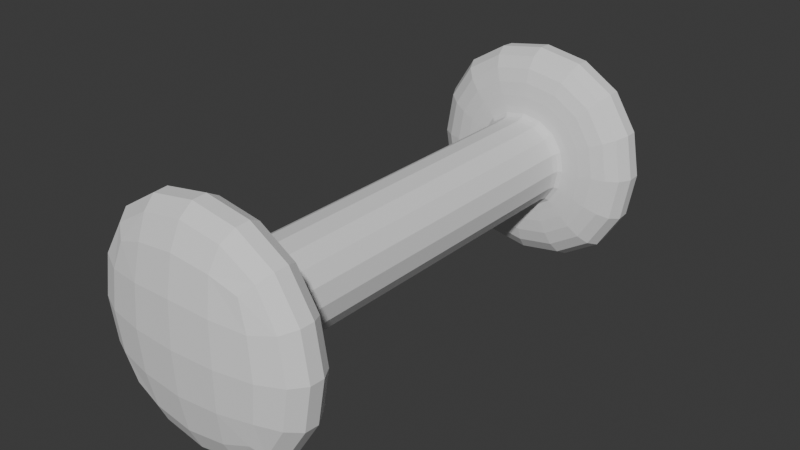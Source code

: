 # Source: ITM_Dumbbell.blend  (saved by Blender 5.2.44; exported with 4.5.12 LTS)
import bpy
from mathutils import Matrix  # noqa: F401  (used for matrix-valued properties, if any)

bpy.ops.wm.read_factory_settings(use_empty=True)
scene = bpy.context.scene
scene.name = 'Scene'

# ---- collections
col_collection = bpy.data.collections.new('Collection'); scene.collection.children.link(col_collection)

# ---- world
world_world = bpy.data.worlds.new('World'); scene.world = world_world
world_world.use_nodes = True; world_world.node_tree.nodes.clear()
_N = world_world.node_tree.nodes; _L = world_world.node_tree.links
n0 = _N.new('ShaderNodeOutputWorld'); n0.name = 'World Output'; n0.location = (200, 100)
n1 = _N.new('ShaderNodeBackground'); n1.name = 'Background'; n1.location = (-200, 100)
n1.inputs[0].default_value = (0.05088, 0.05088, 0.05088, 1.0)
_L.new(n1.outputs[0], n0.inputs[0])
n0.is_active_output = True
world_world.color = (0.05088, 0.05088, 0.05088)
world_world.sun_shadow_jitter_overblur = 0.0

# ---- meshes
me_cube_002 = bpy.data.meshes.new('Cube.002')
me_cube_002.from_pydata([(-0.05, -0.2, -0.05), (-0.05, -0.2, 0.05), (-0.1328, -0.2798, 0.1328), (0.1328, -0.2798, 0.1328), (0.05, -0.2, -0.05), (0.05, -0.2, 0.05), (0.1328, -0.2798, -0.1328), (-0.1328, -0.2798, -0.1328), (0.1328, -0.2, -0.1328), (-0.05, -0.06667, -0.05), (-0.05, -0.06667, 0.05), (0.1328, -0.2, 0.1328), (0.05, -0.06667, -0.05), (-0.1328, -0.2, 0.1328), (-0.1328, -0.2, -0.1328), (0.05, -0.06667, 0.05), (-0.05, 0.0, -0.05), (-0.05, 0.0, 0.05), (0.05, 0.0, -0.05), (0.05, 0.0, 0.05), (-0.05, -0.198, -0.05), (0.05, -0.198, 0.05), (-0.05, -0.198, 0.05), (0.05, -0.198, -0.05)], [], [(8, 11, 3, 6), (23, 21, 5, 4), (5, 1, 13, 11), (20, 23, 4, 0), (21, 22, 1, 5), (13, 14, 7, 2), (19, 17, 10, 15), (14, 8, 6, 7), (16, 18, 12, 9), (6, 3, 2, 7), (18, 19, 15, 12), (20, 22, 10, 9), (1, 0, 14, 13), (9, 10, 17, 16), (11, 13, 2, 3), (0, 4, 8, 14), (4, 5, 11, 8), (0, 1, 22, 20), (15, 10, 22, 21), (9, 12, 23, 20), (12, 15, 21, 23)])
_uv = me_cube_002.uv_layers.new(name='UVMap')
_uv.uv.foreach_set('vector', [0.5525, 0.4248, 0.5525, 0.0, 0.6802, 0.0, 0.6802, 0.4248, 0.8401, 0.003228, 0.6802, 0.003228, 0.6802, 3.69e-09, 0.8401, 1.576e-08, 0.1324, 0.1324, 0.1324, 0.2924, 1.559e-08, 0.4248, 4.766e-08, 3.598e-15, 1.0, 0.003228, 0.8401, 0.003228, 0.8401, 0.0, 1.0, 0.0, 1.0, 0.3231, 0.8401, 0.3231, 0.8401, 0.3198, 1.0, 0.3198, 0.6802, 0.4248, 0.6802, 0.8496, 0.5525, 0.8496, 0.5525, 0.4248, 1.0, 0.6397, 0.8401, 0.6397, 0.8401, 0.5331, 1.0, 0.5331, 0.5525, -5.949e-09, 0.5525, 0.4248, 0.4248, 0.4248, 0.4248, -1.559e-08, 1.0, 0.3198, 0.8401, 0.3198, 0.8401, 0.2132, 1.0, 0.2132, 0.4248, 0.8496, 7.347e-09, 0.8496, 3.942e-08, 0.4248, 0.4248, 0.4248, 0.8401, 0.3198, 0.6802, 0.3198, 0.6802, 0.2132, 0.8401, 0.2132, 0.8401, 0.6365, 0.6802, 0.6365, 0.6802, 0.4265, 0.8401, 0.4265, 0.1324, 0.2924, 0.2924, 0.2924, 0.4248, 0.4248, 1.559e-08, 0.4248, 0.8401, 0.4265, 0.6802, 0.4265, 0.6802, 0.3198, 0.8401, 0.3198, 0.5525, 0.4248, 0.5525, 0.8496, 0.4248, 0.8496, 0.4248, 0.4248, 0.2924, 0.2924, 0.2924, 0.1324, 0.4248, 3.207e-08, 0.4248, 0.4248, 0.2924, 0.1324, 0.1324, 0.1324, 4.766e-08, 3.598e-15, 0.4248, 3.207e-08, 0.8401, 0.6397, 0.6802, 0.6397, 0.6802, 0.6365, 0.8401, 0.6365, 1.0, 0.5331, 0.8401, 0.5331, 0.8401, 0.3231, 1.0, 0.3231, 1.0, 0.2132, 0.8401, 0.2132, 0.8401, 0.003228, 1.0, 0.003228, 0.8401, 0.2132, 0.6802, 0.2132, 0.6802, 0.003228, 0.8401, 0.003228])
me_cube_002.update()

# ---- objects
ob_cube = bpy.data.objects.new('Cube', me_cube_002)

# ---- transforms, parenting, visibility, modifiers, constraints
ob_cube.location = (0.0, 0.0, 0.0)
_m = ob_cube.modifiers.new('Subdivision', 'SUBSURF')
_m.levels = 2
_m = ob_cube.modifiers.new('Mirror', 'MIRROR')
_m.use_axis = (False, True, False)

# ---- collection membership
col_collection.objects.link(ob_cube)

# ---- scene / render settings (as saved in the file)
scene.frame_start = 1; scene.frame_end = 250; scene.frame_set(1)
scene.render.engine = 'BLENDER_EEVEE_NEXT'
scene.render.bake_bias = 0.0
scene.render.bake_samples = 0
scene.render.compositor_device = 'GPU'
scene.eevee.use_volume_custom_range = False
scene.eevee.fast_gi_thickness_near = 0.1
scene.eevee.fast_gi_thickness_far = 0.0
scene.eevee.ray_tracing_options.screen_trace_thickness = 0.1
bpy.context.view_layer.update()

# ---- added for rendering (the .blend has no active camera and no usable light): camera, sun
cam_auto = bpy.data.cameras.new('AutoCamera')
cam_auto.lens = 50.0
cam_auto.sensor_width = 36.0
cam_auto.clip_end = 1000.0
ob_auto_camera = bpy.data.objects.new('AutoCamera', cam_auto)
scene.collection.objects.link(ob_auto_camera)
ob_auto_camera.location = (0.589738, -0.707686, 0.471791)
ob_auto_camera.rotation_euler = (1.09748, -7.21219e-08, 0.694738)
scene.camera = ob_auto_camera
light_auto_sun = bpy.data.lights.new('AutoSun', 'SUN')
light_auto_sun.energy = 3.0
light_auto_sun.angle = 0.0523599
ob_auto_sun = bpy.data.objects.new('AutoSun', light_auto_sun)
scene.collection.objects.link(ob_auto_sun)
ob_auto_sun.rotation_euler = (0.872665, 0.174533, 0.523599)
bpy.context.view_layer.update()
